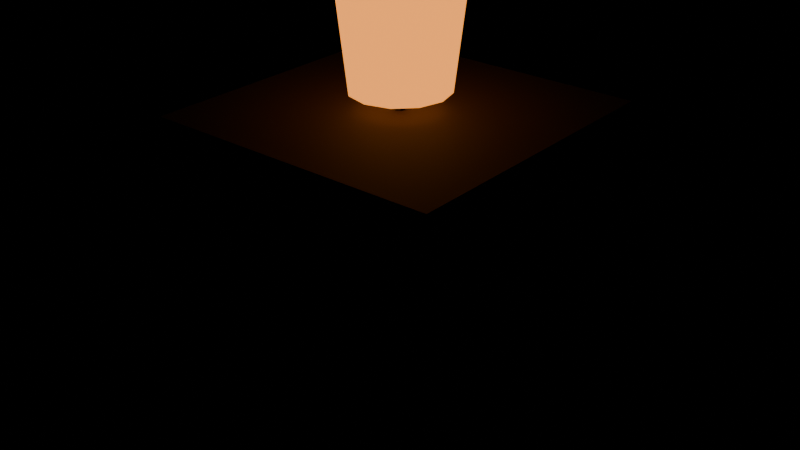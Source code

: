 # Source: PRP_Nightstand_A.blend  (saved by Blender 5.2.44; exported with 4.5.12 LTS)
import bpy
from mathutils import Matrix  # noqa: F401  (used for matrix-valued properties, if any)

bpy.ops.wm.read_factory_settings(use_empty=True)
scene = bpy.context.scene
scene.name = 'Scene'

# ---- collections
col_assets = bpy.data.collections.new('Assets'); scene.collection.children.link(col_assets)

# ---- materials (node trees are filled in below, after node groups)
mat_mat_wood_trim = bpy.data.materials.new('MAT_Wood_Trim')
mat_mat_metal_dark = bpy.data.materials.new('MAT_Metal_Dark')
mat_mat_lampshade = bpy.data.materials.new('MAT_LampShade')

# ---- material node trees
mat_mat_wood_trim.use_nodes = True; mat_mat_wood_trim.node_tree.nodes.clear()
_N = mat_mat_wood_trim.node_tree.nodes; _L = mat_mat_wood_trim.node_tree.links
n0 = _N.new('ShaderNodeBsdfPrincipled'); n0.name = 'Principled BSDF'; n0.location = (-200, 100)
n0.inputs[0].default_value = (0.04231, 0.02315, 0.01161, 1.0)
n0.inputs[2].default_value = 0.8
n0.inputs[10].default_value = 0.005
n1 = _N.new('ShaderNodeOutputMaterial'); n1.name = 'Material Output'; n1.location = (200, 100)
_L.new(n0.outputs[0], n1.inputs[0])
n1.is_active_output = True
mat_mat_metal_dark.use_nodes = True; mat_mat_metal_dark.node_tree.nodes.clear()
_N = mat_mat_metal_dark.node_tree.nodes; _L = mat_mat_metal_dark.node_tree.links
n0 = _N.new('ShaderNodeBsdfPrincipled'); n0.name = 'Principled BSDF'; n0.location = (-200, 100)
n0.inputs[0].default_value = (0.02315, 0.02519, 0.02956, 1.0)
n0.inputs[1].default_value = 0.7
n0.inputs[10].default_value = 0.005
n1 = _N.new('ShaderNodeOutputMaterial'); n1.name = 'Material Output'; n1.location = (200, 100)
_L.new(n0.outputs[0], n1.inputs[0])
n1.is_active_output = True
mat_mat_lampshade.use_nodes = True; mat_mat_lampshade.node_tree.nodes.clear()
_N = mat_mat_lampshade.node_tree.nodes; _L = mat_mat_lampshade.node_tree.links
n0 = _N.new('ShaderNodeBsdfPrincipled'); n0.name = 'Principled BSDF'; n0.location = (-200, 100)
n0.inputs[0].default_value = (1.0, 0.7454, 0.4342, 1.0)
n0.inputs[2].default_value = 0.8
n0.inputs[10].default_value = 0.005
n0.inputs[27].default_value = (1.0, 0.3231, 0.05127, 1.0)
n0.inputs[28].default_value = 1.6
n1 = _N.new('ShaderNodeOutputMaterial'); n1.name = 'Material Output'; n1.location = (200, 100)
_L.new(n0.outputs[0], n1.inputs[0])
n1.is_active_output = True

# ---- meshes
me_prp_nightstand_a_body_mesh = bpy.data.meshes.new('PRP_Nightstand_A_Body_Mesh')
me_prp_nightstand_a_body_mesh.from_pydata([(-0.25, -0.25, 0.0), (-0.25, -0.25, 0.6), (-0.25, 0.25, 0.0), (-0.25, 0.25, 0.6), (0.25, -0.25, 0.0), (0.25, -0.25, 0.6), (0.25, 0.25, 0.0), (0.25, 0.25, 0.6)], [], [(0, 1, 3, 2), (2, 3, 7, 6), (6, 7, 5, 4), (4, 5, 1, 0), (2, 6, 4, 0), (7, 3, 1, 5)])
me_prp_nightstand_a_body_mesh.materials.append(mat_mat_wood_trim)
me_prp_nightstand_a_body_mesh.update()
me_prp_nightstand_a_stem_mesh = bpy.data.meshes.new('PRP_Nightstand_A_Stem_Mesh')
me_prp_nightstand_a_stem_mesh.from_pydata([(0.0, 0.01, 0.56), (0.0, 0.01, 0.68), (0.00866, 0.005, 0.56), (0.00866, 0.005, 0.68), (0.00866, -0.005, 0.56), (0.00866, -0.005, 0.68), (0.0, -0.01, 0.56), (0.0, -0.01, 0.68), (-0.00866, -0.005, 0.56), (-0.00866, -0.005, 0.68), (-0.00866, 0.005, 0.56), (-0.00866, 0.005, 0.68)], [], [(0, 1, 3, 2), (2, 3, 5, 4), (4, 5, 7, 6), (6, 7, 9, 8), (3, 1, 11, 9, 7, 5), (8, 9, 11, 10), (10, 11, 1, 0), (0, 2, 4, 6, 8, 10)])
me_prp_nightstand_a_stem_mesh.materials.append(mat_mat_metal_dark)
me_prp_nightstand_a_stem_mesh.update()
me_shade_mesh = bpy.data.meshes.new('shade_Mesh')
me_shade_mesh.from_pydata([(0.0, 0.08, 0.63), (0.0, 0.1, 0.81), (0.04, 0.06928, 0.63), (0.05, 0.0866, 0.81), (0.06928, 0.04, 0.63), (0.0866, 0.05, 0.81), (0.08, 0.0, 0.63), (0.1, 0.0, 0.81), (0.06928, -0.04, 0.63), (0.0866, -0.05, 0.81), (0.04, -0.06928, 0.63), (0.05, -0.0866, 0.81), (0.0, -0.08, 0.63), (0.0, -0.1, 0.81), (-0.04, -0.06928, 0.63), (-0.05, -0.0866, 0.81), (-0.06928, -0.04, 0.63), (-0.0866, -0.05, 0.81), (-0.08, 0.0, 0.63), (-0.1, 0.0, 0.81), (-0.06928, 0.04, 0.63), (-0.0866, 0.05, 0.81), (-0.04, 0.06928, 0.63), (-0.05, 0.0866, 0.81)], [], [(0, 1, 3, 2), (2, 3, 5, 4), (4, 5, 7, 6), (6, 7, 9, 8), (8, 9, 11, 10), (10, 11, 13, 12), (12, 13, 15, 14), (14, 15, 17, 16), (16, 17, 19, 18), (18, 19, 21, 20), (3, 1, 23, 21, 19, 17, 15, 13, 11, 9, 7, 5), (20, 21, 23, 22), (22, 23, 1, 0), (0, 2, 4, 6, 8, 10, 12, 14, 16, 18, 20, 22)])
me_shade_mesh.materials.append(mat_mat_lampshade)
me_shade_mesh.update()

# ---- objects
ob_prp_nightstand_a = bpy.data.objects.new('PRP_Nightstand_A', None)
ob_prp_nightstand_a_body = bpy.data.objects.new('PRP_Nightstand_A_Body', me_prp_nightstand_a_body_mesh)
ob_prp_nightstand_a_stem = bpy.data.objects.new('PRP_Nightstand_A_Stem', me_prp_nightstand_a_stem_mesh)
ob_shade = bpy.data.objects.new('shade', me_shade_mesh)

# ---- transforms, parenting, visibility, modifiers, constraints
ob_prp_nightstand_a.location = (0.0, 0.0, 0.0)
ob_prp_nightstand_a.empty_display_size = 0.05
ob_prp_nightstand_a_body.parent = ob_prp_nightstand_a
ob_prp_nightstand_a_body.location = (0.0, 0.0, 0.0)
ob_prp_nightstand_a_stem.parent = ob_prp_nightstand_a
ob_prp_nightstand_a_stem.location = (0.0, 0.0, 0.0)
ob_shade.parent = ob_prp_nightstand_a
ob_shade.location = (0.0, 0.0, 0.0)

# ---- collection membership
col_assets.objects.link(ob_prp_nightstand_a)
col_assets.objects.link(ob_prp_nightstand_a_body)
col_assets.objects.link(ob_prp_nightstand_a_stem)
col_assets.objects.link(ob_shade)

# ---- scene / render settings (as saved in the file)
scene.frame_start = 1; scene.frame_end = 250; scene.frame_set(1)
scene.render.engine = 'BLENDER_EEVEE_NEXT'
scene.render.bake_bias = 0.0
scene.render.bake_samples = 0
scene.render.compositor_device = 'GPU'
scene.eevee.use_volume_custom_range = False
scene.eevee.fast_gi_thickness_near = 0.1
scene.eevee.fast_gi_thickness_far = 0.0
scene.eevee.ray_tracing_options.screen_trace_thickness = 0.1
bpy.context.view_layer.update()

# ---- added for rendering (the .blend has no active camera): camera
cam_auto = bpy.data.cameras.new('AutoCamera')
cam_auto.lens = 50.0
cam_auto.sensor_width = 36.0
cam_auto.clip_end = 1000.0
ob_auto_camera = bpy.data.objects.new('AutoCamera', cam_auto)
scene.collection.objects.link(ob_auto_camera)
ob_auto_camera.location = (0.994821, -1.19379, 1.20086)
ob_auto_camera.rotation_euler = (1.09748, -7.21219e-08, 0.694738)
scene.camera = ob_auto_camera
bpy.context.view_layer.update()
